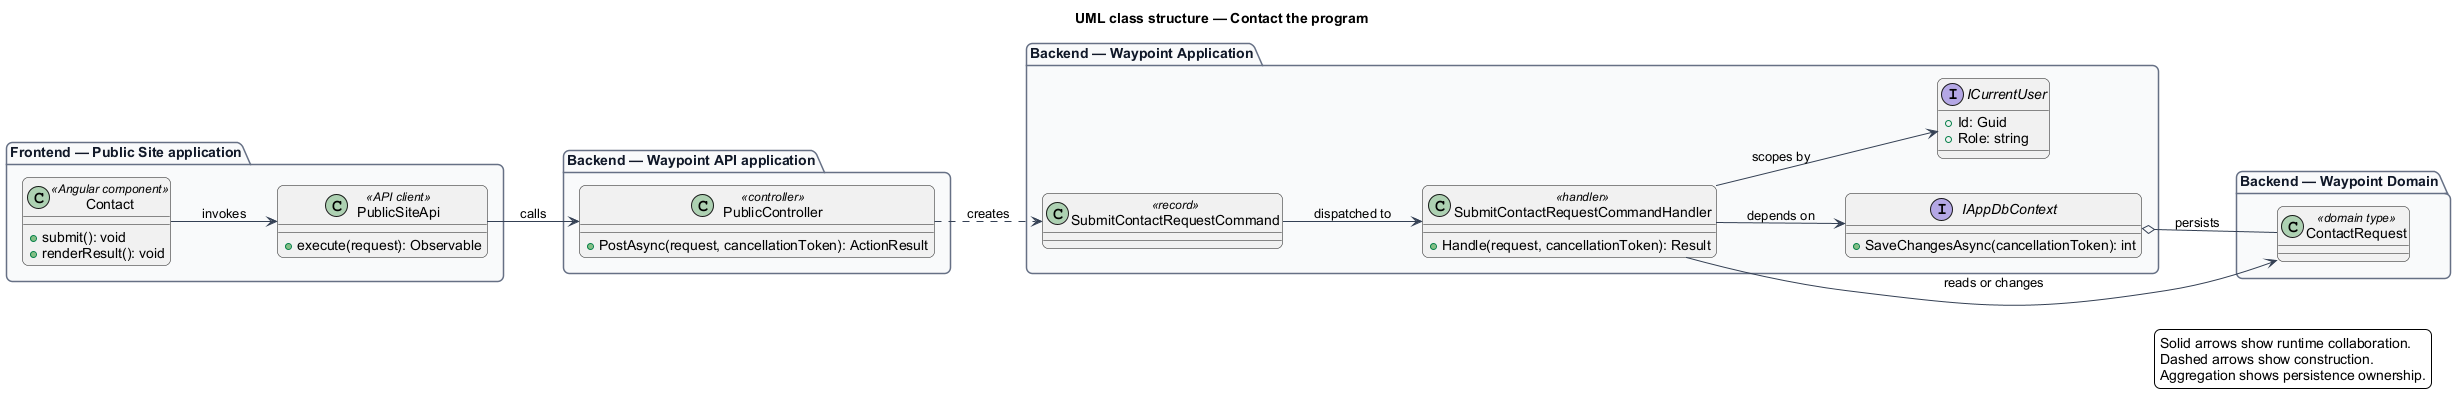

The diagram above was rendered by PlantUML. Its source (embedded in the PNG):
@startuml
left to right direction
title UML class structure — Contact the program
skinparam backgroundColor #FFFFFF
skinparam shadowing false
skinparam roundcorner 12
skinparam defaultFontName Arial
skinparam ArrowColor #344054
skinparam rectangle {
  BorderColor #344054
  FontColor #101828
}
skinparam package {
  BorderColor #667085
  FontColor #101828
  BackgroundColor #F9FAFB
}
package "Frontend — Public Site application" {
  class "Contact" as page_Contact <<Angular component>> {
    +submit(): void
    +renderResult(): void
  }
  class "PublicSiteApi" as client_PublicSiteApi <<API client>> {
    +execute(request): Observable
  }
}
package "Backend — Waypoint API application" {
  class "PublicController" as controller_PublicController <<controller>> {
    +PostAsync(request, cancellationToken): ActionResult
  }
}
package "Backend — Waypoint Application" {
  class "SubmitContactRequestCommand" as request_SubmitContactRequestCommand <<record>>
  class "SubmitContactRequestCommandHandler" as handler_SubmitContactRequestCommandHandler <<handler>> {
    +Handle(request, cancellationToken): Result
  }
  interface IAppDbContext {
    +SaveChangesAsync(cancellationToken): int
  }
  interface ICurrentUser {
    +Id: Guid
    +Role: string
  }
}
package "Backend — Waypoint Domain" {
  class "ContactRequest" as entity_ContactRequest <<domain type>>
}
page_Contact --> client_PublicSiteApi : invokes
client_PublicSiteApi --> controller_PublicController : calls
controller_PublicController ..> request_SubmitContactRequestCommand : creates
request_SubmitContactRequestCommand --> handler_SubmitContactRequestCommandHandler : dispatched to
handler_SubmitContactRequestCommandHandler --> IAppDbContext : depends on
handler_SubmitContactRequestCommandHandler --> ICurrentUser : scopes by
handler_SubmitContactRequestCommandHandler --> entity_ContactRequest : reads or changes
IAppDbContext o-- entity_ContactRequest : persists
legend right
  Solid arrows show runtime collaboration.
  Dashed arrows show construction.
  Aggregation shows persistence ownership.
endlegend
@enduml